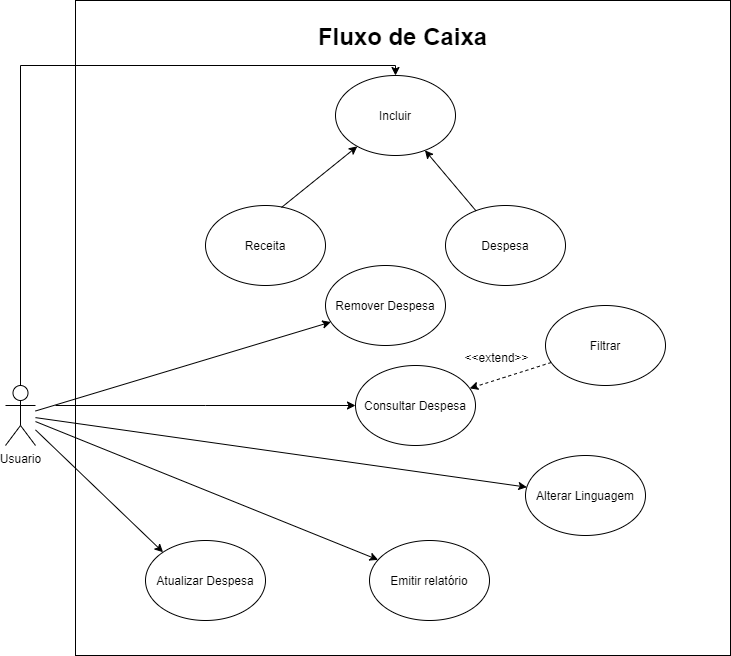

The diagram above was exported from draw.io. Its source (the exported page's mxGraphModel, read from the mxfile embedded in the PNG):
<mxGraphModel dx="1452" dy="984" grid="1" gridSize="10" guides="1" tooltips="1" connect="1" arrows="1" fold="1" page="1" pageScale="1" pageWidth="827" pageHeight="1169" math="0" shadow="0">
  <root>
    <mxCell id="0" />
    <mxCell id="1" parent="0" />
    <mxCell id="hbLoepCuObIQS3hQw52c-32" value="&lt;h1&gt;&lt;b&gt;Fluxo de Caixa&lt;/b&gt;&lt;/h1&gt;" style="whiteSpace=wrap;html=1;aspect=fixed;noLabel=0;labelBackgroundColor=none;verticalAlign=top;" vertex="1" parent="1">
      <mxGeometry x="120" y="5" width="655" height="655" as="geometry" />
    </mxCell>
    <mxCell id="hbLoepCuObIQS3hQw52c-12" style="edgeStyle=orthogonalEdgeStyle;rounded=0;orthogonalLoop=1;jettySize=auto;html=1;exitX=0.5;exitY=0;exitDx=0;exitDy=0;exitPerimeter=0;" edge="1" parent="1" source="hbLoepCuObIQS3hQw52c-1" target="hbLoepCuObIQS3hQw52c-4">
      <mxGeometry relative="1" as="geometry">
        <mxPoint x="75" y="210" as="sourcePoint" />
        <Array as="points">
          <mxPoint x="65" y="70" />
          <mxPoint x="440" y="70" />
        </Array>
      </mxGeometry>
    </mxCell>
    <mxCell id="hbLoepCuObIQS3hQw52c-14" style="edgeStyle=orthogonalEdgeStyle;rounded=0;orthogonalLoop=1;jettySize=auto;html=1;" edge="1" parent="1" target="hbLoepCuObIQS3hQw52c-13">
      <mxGeometry relative="1" as="geometry">
        <mxPoint x="100" y="410" as="sourcePoint" />
        <Array as="points">
          <mxPoint x="250" y="410" />
          <mxPoint x="250" y="410" />
        </Array>
      </mxGeometry>
    </mxCell>
    <mxCell id="hbLoepCuObIQS3hQw52c-25" style="edgeStyle=none;rounded=0;orthogonalLoop=1;jettySize=auto;html=1;" edge="1" parent="1" source="hbLoepCuObIQS3hQw52c-1" target="hbLoepCuObIQS3hQw52c-16">
      <mxGeometry relative="1" as="geometry" />
    </mxCell>
    <mxCell id="hbLoepCuObIQS3hQw52c-27" style="edgeStyle=none;rounded=0;orthogonalLoop=1;jettySize=auto;html=1;entryX=0;entryY=0;entryDx=0;entryDy=0;" edge="1" parent="1" source="hbLoepCuObIQS3hQw52c-1" target="hbLoepCuObIQS3hQw52c-26">
      <mxGeometry relative="1" as="geometry" />
    </mxCell>
    <mxCell id="hbLoepCuObIQS3hQw52c-29" style="edgeStyle=none;rounded=0;orthogonalLoop=1;jettySize=auto;html=1;" edge="1" parent="1" source="hbLoepCuObIQS3hQw52c-1" target="hbLoepCuObIQS3hQw52c-28">
      <mxGeometry relative="1" as="geometry" />
    </mxCell>
    <mxCell id="hbLoepCuObIQS3hQw52c-31" style="edgeStyle=none;rounded=0;orthogonalLoop=1;jettySize=auto;html=1;" edge="1" parent="1" source="hbLoepCuObIQS3hQw52c-1" target="hbLoepCuObIQS3hQw52c-30">
      <mxGeometry relative="1" as="geometry" />
    </mxCell>
    <mxCell id="hbLoepCuObIQS3hQw52c-1" value="Usuario" style="shape=umlActor;verticalLabelPosition=bottom;labelBackgroundColor=#ffffff;verticalAlign=top;html=1;outlineConnect=0;" vertex="1" parent="1">
      <mxGeometry x="50" y="390" width="30" height="60" as="geometry" />
    </mxCell>
    <mxCell id="hbLoepCuObIQS3hQw52c-4" value="Incluir" style="ellipse;whiteSpace=wrap;html=1;" vertex="1" parent="1">
      <mxGeometry x="380" y="80" width="120" height="80" as="geometry" />
    </mxCell>
    <mxCell id="hbLoepCuObIQS3hQw52c-5" value="Despesa" style="ellipse;whiteSpace=wrap;html=1;" vertex="1" parent="1">
      <mxGeometry x="490" y="210" width="120" height="80" as="geometry" />
    </mxCell>
    <mxCell id="hbLoepCuObIQS3hQw52c-6" value="Receita" style="ellipse;whiteSpace=wrap;html=1;" vertex="1" parent="1">
      <mxGeometry x="250" y="210" width="120" height="80" as="geometry" />
    </mxCell>
    <mxCell id="hbLoepCuObIQS3hQw52c-10" value="" style="endArrow=classic;html=1;exitX=0.633;exitY=0.025;exitDx=0;exitDy=0;exitPerimeter=0;" edge="1" parent="1" source="hbLoepCuObIQS3hQw52c-6" target="hbLoepCuObIQS3hQw52c-4">
      <mxGeometry width="50" height="50" relative="1" as="geometry">
        <mxPoint x="350" y="260" as="sourcePoint" />
        <mxPoint x="400" y="210" as="targetPoint" />
      </mxGeometry>
    </mxCell>
    <mxCell id="hbLoepCuObIQS3hQw52c-11" value="" style="endArrow=classic;html=1;" edge="1" parent="1" source="hbLoepCuObIQS3hQw52c-5" target="hbLoepCuObIQS3hQw52c-4">
      <mxGeometry width="50" height="50" relative="1" as="geometry">
        <mxPoint x="305.96000000000004" y="162" as="sourcePoint" />
        <mxPoint x="364" y="120" as="targetPoint" />
      </mxGeometry>
    </mxCell>
    <mxCell id="hbLoepCuObIQS3hQw52c-13" value="Consultar Despesa" style="ellipse;whiteSpace=wrap;html=1;" vertex="1" parent="1">
      <mxGeometry x="400" y="370" width="120" height="80" as="geometry" />
    </mxCell>
    <mxCell id="hbLoepCuObIQS3hQw52c-22" value="" style="rounded=0;orthogonalLoop=1;jettySize=auto;html=1;dashed=1;" edge="1" parent="1" source="hbLoepCuObIQS3hQw52c-15" target="hbLoepCuObIQS3hQw52c-13">
      <mxGeometry relative="1" as="geometry" />
    </mxCell>
    <mxCell id="hbLoepCuObIQS3hQw52c-15" value="Filtrar" style="ellipse;whiteSpace=wrap;html=1;" vertex="1" parent="1">
      <mxGeometry x="590" y="310" width="120" height="80" as="geometry" />
    </mxCell>
    <mxCell id="hbLoepCuObIQS3hQw52c-16" value="Remover Despesa" style="ellipse;whiteSpace=wrap;html=1;" vertex="1" parent="1">
      <mxGeometry x="370" y="270" width="120" height="80" as="geometry" />
    </mxCell>
    <mxCell id="hbLoepCuObIQS3hQw52c-24" value="&amp;lt;&amp;lt;extend&amp;gt;&amp;gt;" style="text;html=1;align=center;verticalAlign=middle;resizable=0;points=[];labelBackgroundColor=#ffffff;" vertex="1" connectable="0" parent="1">
      <mxGeometry x="540" y="350" as="geometry">
        <mxPoint y="11" as="offset" />
      </mxGeometry>
    </mxCell>
    <mxCell id="hbLoepCuObIQS3hQw52c-26" value="Atualizar Despesa" style="ellipse;whiteSpace=wrap;html=1;" vertex="1" parent="1">
      <mxGeometry x="190" y="545" width="120" height="80" as="geometry" />
    </mxCell>
    <mxCell id="hbLoepCuObIQS3hQw52c-28" value="Alterar Linguagem" style="ellipse;whiteSpace=wrap;html=1;" vertex="1" parent="1">
      <mxGeometry x="570" y="460" width="120" height="80" as="geometry" />
    </mxCell>
    <mxCell id="hbLoepCuObIQS3hQw52c-30" value="Emitir relatório" style="ellipse;whiteSpace=wrap;html=1;" vertex="1" parent="1">
      <mxGeometry x="414" y="545" width="120" height="80" as="geometry" />
    </mxCell>
  </root>
</mxGraphModel>